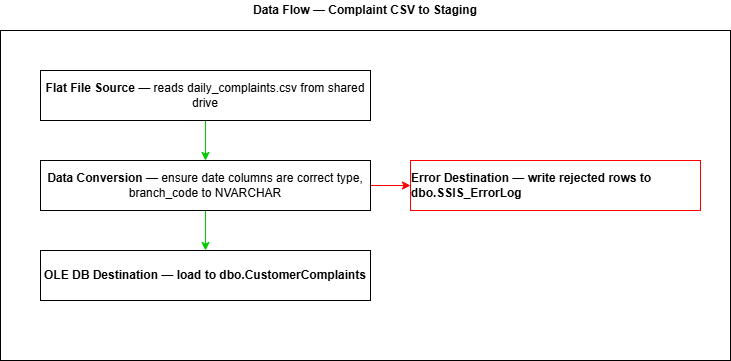

The diagram above was exported from draw.io. Its source (the exported page's mxGraphModel, read from the mxfile embedded in the PNG):
<mxGraphModel dx="838" dy="512" grid="1" gridSize="10" guides="1" tooltips="1" connect="1" arrows="1" fold="1" page="1" pageScale="1" pageWidth="850" pageHeight="1100" math="0" shadow="0">
  <root>
    <mxCell id="0" />
    <mxCell id="1" parent="0" />
    <mxCell id="QX-8jYiGZXV7AY5bSBEi-1" parent="1" style="rounded=0;whiteSpace=wrap;html=1;" value="" vertex="1">
      <mxGeometry height="330" width="730" x="80" y="40" as="geometry" />
    </mxCell>
    <mxCell id="QX-8jYiGZXV7AY5bSBEi-6" edge="1" parent="1" source="QX-8jYiGZXV7AY5bSBEi-2" style="edgeStyle=orthogonalEdgeStyle;rounded=0;orthogonalLoop=1;jettySize=auto;html=1;strokeColor=light-dark(#00CC00,#EDEDED);" target="QX-8jYiGZXV7AY5bSBEi-4" value="">
      <mxGeometry relative="1" as="geometry" />
    </mxCell>
    <mxCell id="QX-8jYiGZXV7AY5bSBEi-2" parent="1" style="rounded=0;whiteSpace=wrap;html=1;" value="&lt;strong style=&quot;box-sizing: border-box; margin: 0px; padding: 0px; font-family: &amp;quot;Anthropic Sans&amp;quot;, sans-serif; text-align: start;&quot;&gt;Flat File Source&lt;/strong&gt;&lt;span style=&quot;font-family: &amp;quot;Anthropic Sans&amp;quot;, sans-serif; text-align: start;&quot;&gt; — reads daily_complaints.csv from shared drive&lt;/span&gt;" vertex="1">
      <mxGeometry height="50" width="330" x="120" y="80" as="geometry" />
    </mxCell>
    <mxCell id="QX-8jYiGZXV7AY5bSBEi-7" edge="1" parent="1" source="QX-8jYiGZXV7AY5bSBEi-4" style="edgeStyle=orthogonalEdgeStyle;rounded=0;orthogonalLoop=1;jettySize=auto;html=1;strokeColor=#00CC00;" target="QX-8jYiGZXV7AY5bSBEi-5" value="">
      <mxGeometry relative="1" as="geometry" />
    </mxCell>
    <mxCell id="QX-8jYiGZXV7AY5bSBEi-13" edge="1" parent="1" source="QX-8jYiGZXV7AY5bSBEi-4" style="edgeStyle=orthogonalEdgeStyle;rounded=0;orthogonalLoop=1;jettySize=auto;html=1;strokeColor=#FF0000;" target="QX-8jYiGZXV7AY5bSBEi-12" value="">
      <mxGeometry relative="1" as="geometry" />
    </mxCell>
    <mxCell id="QX-8jYiGZXV7AY5bSBEi-4" parent="1" style="rounded=0;whiteSpace=wrap;html=1;" value="&lt;strong style=&quot;box-sizing: border-box; margin: 0px; padding: 0px; font-family: &amp;quot;Anthropic Sans&amp;quot;, sans-serif; text-align: start;&quot;&gt;Data Conversion&lt;/strong&gt;&lt;span style=&quot;font-family: &amp;quot;Anthropic Sans&amp;quot;, sans-serif; text-align: start;&quot;&gt; — ensure date columns are correct type, branch_code to NVARCHAR&lt;/span&gt;" vertex="1">
      <mxGeometry height="50" width="330" x="120" y="170" as="geometry" />
    </mxCell>
    <mxCell id="QX-8jYiGZXV7AY5bSBEi-5" parent="1" style="rounded=0;whiteSpace=wrap;html=1;" value="&lt;div style=&quot;text-align: start;&quot;&gt;&lt;span style=&quot;background-color: transparent;&quot;&gt;&lt;font face=&quot;Anthropic Sans, sans-serif&quot;&gt;&lt;b&gt;OLE DB Destination — load to dbo.CustomerComplaints&lt;/b&gt;&lt;/font&gt;&lt;/span&gt;&lt;/div&gt;" vertex="1">
      <mxGeometry height="50" width="330" x="120" y="260" as="geometry" />
    </mxCell>
    <mxCell id="QX-8jYiGZXV7AY5bSBEi-10" parent="1" style="text;html=1;whiteSpace=wrap;strokeColor=none;fillColor=none;align=center;verticalAlign=middle;rounded=0;" value="&lt;span style=&quot;font-family: &amp;quot;Anthropic Sans&amp;quot;, sans-serif; text-align: start;&quot;&gt;&lt;b&gt;Data Flow — Complaint CSV to Staging&lt;/b&gt;&lt;/span&gt;" vertex="1">
      <mxGeometry height="20" width="250" x="320" y="10" as="geometry" />
    </mxCell>
    <mxCell id="QX-8jYiGZXV7AY5bSBEi-12" parent="1" style="rounded=0;whiteSpace=wrap;html=1;strokeColor=#FF0000;" value="&lt;div style=&quot;text-align: start;&quot;&gt;&lt;font face=&quot;Anthropic Sans, sans-serif&quot;&gt;&lt;b&gt;Error Destination — write rejected rows to dbo.SSIS_ErrorLog&lt;/b&gt;&lt;/font&gt;&lt;/div&gt;" vertex="1">
      <mxGeometry height="50" width="290" x="490" y="170" as="geometry" />
    </mxCell>
  </root>
</mxGraphModel>